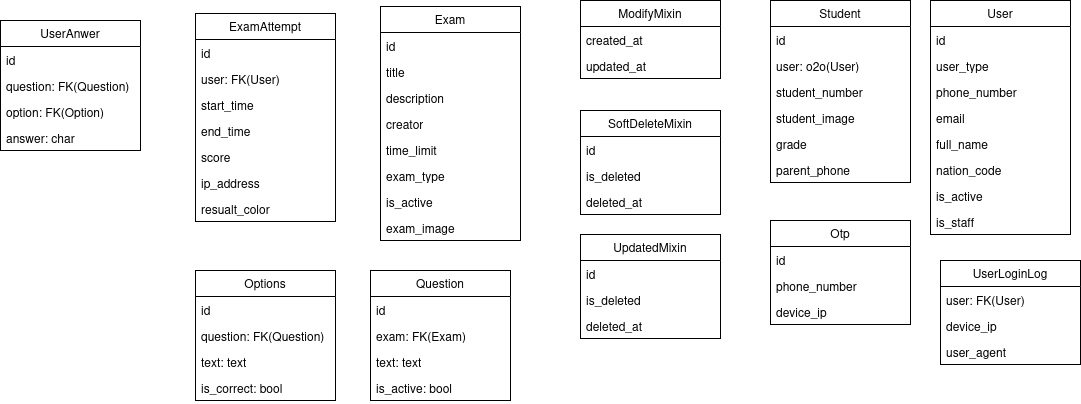

The diagram above was exported from draw.io. Its source (the exported page's mxGraphModel, read from the mxfile embedded in the PNG):
<mxGraphModel dx="1171" dy="539" grid="1" gridSize="10" guides="1" tooltips="1" connect="1" arrows="1" fold="1" page="1" pageScale="1" pageWidth="850" pageHeight="1100" math="0" shadow="0">
  <root>
    <mxCell id="0" />
    <mxCell id="1" parent="0" />
    <mxCell id="WYd8s3udCkmUQF122em6-1" value="User" style="swimlane;fontStyle=0;childLayout=stackLayout;horizontal=1;startSize=26;fillColor=none;horizontalStack=0;resizeParent=1;resizeParentMax=0;resizeLast=0;collapsible=1;marginBottom=0;whiteSpace=wrap;html=1;" vertex="1" parent="1">
      <mxGeometry x="240" y="100" width="140" height="234" as="geometry" />
    </mxCell>
    <mxCell id="WYd8s3udCkmUQF122em6-2" value="id" style="text;strokeColor=none;fillColor=none;align=left;verticalAlign=top;spacingLeft=4;spacingRight=4;overflow=hidden;rotatable=0;points=[[0,0.5],[1,0.5]];portConstraint=eastwest;whiteSpace=wrap;html=1;" vertex="1" parent="WYd8s3udCkmUQF122em6-1">
      <mxGeometry y="26" width="140" height="26" as="geometry" />
    </mxCell>
    <mxCell id="WYd8s3udCkmUQF122em6-3" value="user_type" style="text;strokeColor=none;fillColor=none;align=left;verticalAlign=top;spacingLeft=4;spacingRight=4;overflow=hidden;rotatable=0;points=[[0,0.5],[1,0.5]];portConstraint=eastwest;whiteSpace=wrap;html=1;" vertex="1" parent="WYd8s3udCkmUQF122em6-1">
      <mxGeometry y="52" width="140" height="26" as="geometry" />
    </mxCell>
    <mxCell id="WYd8s3udCkmUQF122em6-4" value="phone_number" style="text;strokeColor=none;fillColor=none;align=left;verticalAlign=top;spacingLeft=4;spacingRight=4;overflow=hidden;rotatable=0;points=[[0,0.5],[1,0.5]];portConstraint=eastwest;whiteSpace=wrap;html=1;" vertex="1" parent="WYd8s3udCkmUQF122em6-1">
      <mxGeometry y="78" width="140" height="26" as="geometry" />
    </mxCell>
    <mxCell id="WYd8s3udCkmUQF122em6-5" value="email" style="text;strokeColor=none;fillColor=none;align=left;verticalAlign=top;spacingLeft=4;spacingRight=4;overflow=hidden;rotatable=0;points=[[0,0.5],[1,0.5]];portConstraint=eastwest;whiteSpace=wrap;html=1;" vertex="1" parent="WYd8s3udCkmUQF122em6-1">
      <mxGeometry y="104" width="140" height="26" as="geometry" />
    </mxCell>
    <mxCell id="WYd8s3udCkmUQF122em6-6" value="full_name" style="text;strokeColor=none;fillColor=none;align=left;verticalAlign=top;spacingLeft=4;spacingRight=4;overflow=hidden;rotatable=0;points=[[0,0.5],[1,0.5]];portConstraint=eastwest;whiteSpace=wrap;html=1;" vertex="1" parent="WYd8s3udCkmUQF122em6-1">
      <mxGeometry y="130" width="140" height="26" as="geometry" />
    </mxCell>
    <mxCell id="WYd8s3udCkmUQF122em6-13" value="nation_code" style="text;strokeColor=none;fillColor=none;align=left;verticalAlign=top;spacingLeft=4;spacingRight=4;overflow=hidden;rotatable=0;points=[[0,0.5],[1,0.5]];portConstraint=eastwest;whiteSpace=wrap;html=1;" vertex="1" parent="WYd8s3udCkmUQF122em6-1">
      <mxGeometry y="156" width="140" height="26" as="geometry" />
    </mxCell>
    <mxCell id="WYd8s3udCkmUQF122em6-14" value="is_active" style="text;strokeColor=none;fillColor=none;align=left;verticalAlign=top;spacingLeft=4;spacingRight=4;overflow=hidden;rotatable=0;points=[[0,0.5],[1,0.5]];portConstraint=eastwest;whiteSpace=wrap;html=1;" vertex="1" parent="WYd8s3udCkmUQF122em6-1">
      <mxGeometry y="182" width="140" height="26" as="geometry" />
    </mxCell>
    <mxCell id="WYd8s3udCkmUQF122em6-15" value="is_staff" style="text;strokeColor=none;fillColor=none;align=left;verticalAlign=top;spacingLeft=4;spacingRight=4;overflow=hidden;rotatable=0;points=[[0,0.5],[1,0.5]];portConstraint=eastwest;whiteSpace=wrap;html=1;" vertex="1" parent="WYd8s3udCkmUQF122em6-1">
      <mxGeometry y="208" width="140" height="26" as="geometry" />
    </mxCell>
    <mxCell id="WYd8s3udCkmUQF122em6-16" value="Student" style="swimlane;fontStyle=0;childLayout=stackLayout;horizontal=1;startSize=26;fillColor=none;horizontalStack=0;resizeParent=1;resizeParentMax=0;resizeLast=0;collapsible=1;marginBottom=0;whiteSpace=wrap;html=1;" vertex="1" parent="1">
      <mxGeometry x="80" y="100" width="140" height="182" as="geometry" />
    </mxCell>
    <mxCell id="WYd8s3udCkmUQF122em6-17" value="id" style="text;strokeColor=none;fillColor=none;align=left;verticalAlign=top;spacingLeft=4;spacingRight=4;overflow=hidden;rotatable=0;points=[[0,0.5],[1,0.5]];portConstraint=eastwest;whiteSpace=wrap;html=1;" vertex="1" parent="WYd8s3udCkmUQF122em6-16">
      <mxGeometry y="26" width="140" height="26" as="geometry" />
    </mxCell>
    <mxCell id="WYd8s3udCkmUQF122em6-18" value="user: o2o(User)" style="text;strokeColor=none;fillColor=none;align=left;verticalAlign=top;spacingLeft=4;spacingRight=4;overflow=hidden;rotatable=0;points=[[0,0.5],[1,0.5]];portConstraint=eastwest;whiteSpace=wrap;html=1;" vertex="1" parent="WYd8s3udCkmUQF122em6-16">
      <mxGeometry y="52" width="140" height="26" as="geometry" />
    </mxCell>
    <mxCell id="WYd8s3udCkmUQF122em6-19" value="student_number" style="text;strokeColor=none;fillColor=none;align=left;verticalAlign=top;spacingLeft=4;spacingRight=4;overflow=hidden;rotatable=0;points=[[0,0.5],[1,0.5]];portConstraint=eastwest;whiteSpace=wrap;html=1;" vertex="1" parent="WYd8s3udCkmUQF122em6-16">
      <mxGeometry y="78" width="140" height="26" as="geometry" />
    </mxCell>
    <mxCell id="WYd8s3udCkmUQF122em6-24" value="student_image" style="text;strokeColor=none;fillColor=none;align=left;verticalAlign=top;spacingLeft=4;spacingRight=4;overflow=hidden;rotatable=0;points=[[0,0.5],[1,0.5]];portConstraint=eastwest;whiteSpace=wrap;html=1;" vertex="1" parent="WYd8s3udCkmUQF122em6-16">
      <mxGeometry y="104" width="140" height="26" as="geometry" />
    </mxCell>
    <mxCell id="WYd8s3udCkmUQF122em6-25" value="grade" style="text;strokeColor=none;fillColor=none;align=left;verticalAlign=top;spacingLeft=4;spacingRight=4;overflow=hidden;rotatable=0;points=[[0,0.5],[1,0.5]];portConstraint=eastwest;whiteSpace=wrap;html=1;" vertex="1" parent="WYd8s3udCkmUQF122em6-16">
      <mxGeometry y="130" width="140" height="26" as="geometry" />
    </mxCell>
    <mxCell id="WYd8s3udCkmUQF122em6-26" value="parent_phone" style="text;strokeColor=none;fillColor=none;align=left;verticalAlign=top;spacingLeft=4;spacingRight=4;overflow=hidden;rotatable=0;points=[[0,0.5],[1,0.5]];portConstraint=eastwest;whiteSpace=wrap;html=1;" vertex="1" parent="WYd8s3udCkmUQF122em6-16">
      <mxGeometry y="156" width="140" height="26" as="geometry" />
    </mxCell>
    <mxCell id="WYd8s3udCkmUQF122em6-27" value="Otp" style="swimlane;fontStyle=0;childLayout=stackLayout;horizontal=1;startSize=26;fillColor=none;horizontalStack=0;resizeParent=1;resizeParentMax=0;resizeLast=0;collapsible=1;marginBottom=0;whiteSpace=wrap;html=1;" vertex="1" parent="1">
      <mxGeometry x="80" y="320" width="140" height="104" as="geometry" />
    </mxCell>
    <mxCell id="WYd8s3udCkmUQF122em6-28" value="id" style="text;strokeColor=none;fillColor=none;align=left;verticalAlign=top;spacingLeft=4;spacingRight=4;overflow=hidden;rotatable=0;points=[[0,0.5],[1,0.5]];portConstraint=eastwest;whiteSpace=wrap;html=1;" vertex="1" parent="WYd8s3udCkmUQF122em6-27">
      <mxGeometry y="26" width="140" height="26" as="geometry" />
    </mxCell>
    <mxCell id="WYd8s3udCkmUQF122em6-29" value="phone_number" style="text;strokeColor=none;fillColor=none;align=left;verticalAlign=top;spacingLeft=4;spacingRight=4;overflow=hidden;rotatable=0;points=[[0,0.5],[1,0.5]];portConstraint=eastwest;whiteSpace=wrap;html=1;" vertex="1" parent="WYd8s3udCkmUQF122em6-27">
      <mxGeometry y="52" width="140" height="26" as="geometry" />
    </mxCell>
    <mxCell id="WYd8s3udCkmUQF122em6-30" value="device_ip" style="text;strokeColor=none;fillColor=none;align=left;verticalAlign=top;spacingLeft=4;spacingRight=4;overflow=hidden;rotatable=0;points=[[0,0.5],[1,0.5]];portConstraint=eastwest;whiteSpace=wrap;html=1;" vertex="1" parent="WYd8s3udCkmUQF122em6-27">
      <mxGeometry y="78" width="140" height="26" as="geometry" />
    </mxCell>
    <mxCell id="WYd8s3udCkmUQF122em6-31" value="UserLoginLog" style="swimlane;fontStyle=0;childLayout=stackLayout;horizontal=1;startSize=26;fillColor=none;horizontalStack=0;resizeParent=1;resizeParentMax=0;resizeLast=0;collapsible=1;marginBottom=0;whiteSpace=wrap;html=1;" vertex="1" parent="1">
      <mxGeometry x="250" y="360" width="140" height="104" as="geometry" />
    </mxCell>
    <mxCell id="WYd8s3udCkmUQF122em6-32" value="user: FK(User)" style="text;strokeColor=none;fillColor=none;align=left;verticalAlign=top;spacingLeft=4;spacingRight=4;overflow=hidden;rotatable=0;points=[[0,0.5],[1,0.5]];portConstraint=eastwest;whiteSpace=wrap;html=1;" vertex="1" parent="WYd8s3udCkmUQF122em6-31">
      <mxGeometry y="26" width="140" height="26" as="geometry" />
    </mxCell>
    <mxCell id="WYd8s3udCkmUQF122em6-33" value="device_ip" style="text;strokeColor=none;fillColor=none;align=left;verticalAlign=top;spacingLeft=4;spacingRight=4;overflow=hidden;rotatable=0;points=[[0,0.5],[1,0.5]];portConstraint=eastwest;whiteSpace=wrap;html=1;" vertex="1" parent="WYd8s3udCkmUQF122em6-31">
      <mxGeometry y="52" width="140" height="26" as="geometry" />
    </mxCell>
    <mxCell id="WYd8s3udCkmUQF122em6-34" value="user_agent" style="text;strokeColor=none;fillColor=none;align=left;verticalAlign=top;spacingLeft=4;spacingRight=4;overflow=hidden;rotatable=0;points=[[0,0.5],[1,0.5]];portConstraint=eastwest;whiteSpace=wrap;html=1;" vertex="1" parent="WYd8s3udCkmUQF122em6-31">
      <mxGeometry y="78" width="140" height="26" as="geometry" />
    </mxCell>
    <mxCell id="WYd8s3udCkmUQF122em6-35" value="ModifyMixin" style="swimlane;fontStyle=0;childLayout=stackLayout;horizontal=1;startSize=26;fillColor=none;horizontalStack=0;resizeParent=1;resizeParentMax=0;resizeLast=0;collapsible=1;marginBottom=0;whiteSpace=wrap;html=1;" vertex="1" parent="1">
      <mxGeometry x="-110" y="100" width="140" height="78" as="geometry" />
    </mxCell>
    <mxCell id="WYd8s3udCkmUQF122em6-37" value="created_at" style="text;strokeColor=none;fillColor=none;align=left;verticalAlign=top;spacingLeft=4;spacingRight=4;overflow=hidden;rotatable=0;points=[[0,0.5],[1,0.5]];portConstraint=eastwest;whiteSpace=wrap;html=1;" vertex="1" parent="WYd8s3udCkmUQF122em6-35">
      <mxGeometry y="26" width="140" height="26" as="geometry" />
    </mxCell>
    <mxCell id="WYd8s3udCkmUQF122em6-38" value="updated_at" style="text;strokeColor=none;fillColor=none;align=left;verticalAlign=top;spacingLeft=4;spacingRight=4;overflow=hidden;rotatable=0;points=[[0,0.5],[1,0.5]];portConstraint=eastwest;whiteSpace=wrap;html=1;" vertex="1" parent="WYd8s3udCkmUQF122em6-35">
      <mxGeometry y="52" width="140" height="26" as="geometry" />
    </mxCell>
    <mxCell id="WYd8s3udCkmUQF122em6-39" value="SoftDeleteMixin" style="swimlane;fontStyle=0;childLayout=stackLayout;horizontal=1;startSize=26;fillColor=none;horizontalStack=0;resizeParent=1;resizeParentMax=0;resizeLast=0;collapsible=1;marginBottom=0;whiteSpace=wrap;html=1;" vertex="1" parent="1">
      <mxGeometry x="-110" y="210" width="140" height="104" as="geometry" />
    </mxCell>
    <mxCell id="WYd8s3udCkmUQF122em6-40" value="id" style="text;strokeColor=none;fillColor=none;align=left;verticalAlign=top;spacingLeft=4;spacingRight=4;overflow=hidden;rotatable=0;points=[[0,0.5],[1,0.5]];portConstraint=eastwest;whiteSpace=wrap;html=1;" vertex="1" parent="WYd8s3udCkmUQF122em6-39">
      <mxGeometry y="26" width="140" height="26" as="geometry" />
    </mxCell>
    <mxCell id="WYd8s3udCkmUQF122em6-41" value="is_deleted" style="text;strokeColor=none;fillColor=none;align=left;verticalAlign=top;spacingLeft=4;spacingRight=4;overflow=hidden;rotatable=0;points=[[0,0.5],[1,0.5]];portConstraint=eastwest;whiteSpace=wrap;html=1;" vertex="1" parent="WYd8s3udCkmUQF122em6-39">
      <mxGeometry y="52" width="140" height="26" as="geometry" />
    </mxCell>
    <mxCell id="WYd8s3udCkmUQF122em6-42" value="deleted_at" style="text;strokeColor=none;fillColor=none;align=left;verticalAlign=top;spacingLeft=4;spacingRight=4;overflow=hidden;rotatable=0;points=[[0,0.5],[1,0.5]];portConstraint=eastwest;whiteSpace=wrap;html=1;" vertex="1" parent="WYd8s3udCkmUQF122em6-39">
      <mxGeometry y="78" width="140" height="26" as="geometry" />
    </mxCell>
    <mxCell id="WYd8s3udCkmUQF122em6-43" value="UpdatedMixin" style="swimlane;fontStyle=0;childLayout=stackLayout;horizontal=1;startSize=26;fillColor=none;horizontalStack=0;resizeParent=1;resizeParentMax=0;resizeLast=0;collapsible=1;marginBottom=0;whiteSpace=wrap;html=1;" vertex="1" parent="1">
      <mxGeometry x="-110" y="334" width="140" height="104" as="geometry" />
    </mxCell>
    <mxCell id="WYd8s3udCkmUQF122em6-44" value="id" style="text;strokeColor=none;fillColor=none;align=left;verticalAlign=top;spacingLeft=4;spacingRight=4;overflow=hidden;rotatable=0;points=[[0,0.5],[1,0.5]];portConstraint=eastwest;whiteSpace=wrap;html=1;" vertex="1" parent="WYd8s3udCkmUQF122em6-43">
      <mxGeometry y="26" width="140" height="26" as="geometry" />
    </mxCell>
    <mxCell id="WYd8s3udCkmUQF122em6-45" value="is_deleted" style="text;strokeColor=none;fillColor=none;align=left;verticalAlign=top;spacingLeft=4;spacingRight=4;overflow=hidden;rotatable=0;points=[[0,0.5],[1,0.5]];portConstraint=eastwest;whiteSpace=wrap;html=1;" vertex="1" parent="WYd8s3udCkmUQF122em6-43">
      <mxGeometry y="52" width="140" height="26" as="geometry" />
    </mxCell>
    <mxCell id="WYd8s3udCkmUQF122em6-46" value="deleted_at" style="text;strokeColor=none;fillColor=none;align=left;verticalAlign=top;spacingLeft=4;spacingRight=4;overflow=hidden;rotatable=0;points=[[0,0.5],[1,0.5]];portConstraint=eastwest;whiteSpace=wrap;html=1;" vertex="1" parent="WYd8s3udCkmUQF122em6-43">
      <mxGeometry y="78" width="140" height="26" as="geometry" />
    </mxCell>
    <mxCell id="WYd8s3udCkmUQF122em6-47" value="Exam" style="swimlane;fontStyle=0;childLayout=stackLayout;horizontal=1;startSize=26;fillColor=none;horizontalStack=0;resizeParent=1;resizeParentMax=0;resizeLast=0;collapsible=1;marginBottom=0;whiteSpace=wrap;html=1;" vertex="1" parent="1">
      <mxGeometry x="-310" y="106" width="140" height="234" as="geometry" />
    </mxCell>
    <mxCell id="WYd8s3udCkmUQF122em6-48" value="id" style="text;strokeColor=none;fillColor=none;align=left;verticalAlign=top;spacingLeft=4;spacingRight=4;overflow=hidden;rotatable=0;points=[[0,0.5],[1,0.5]];portConstraint=eastwest;whiteSpace=wrap;html=1;" vertex="1" parent="WYd8s3udCkmUQF122em6-47">
      <mxGeometry y="26" width="140" height="26" as="geometry" />
    </mxCell>
    <mxCell id="WYd8s3udCkmUQF122em6-49" value="title" style="text;strokeColor=none;fillColor=none;align=left;verticalAlign=top;spacingLeft=4;spacingRight=4;overflow=hidden;rotatable=0;points=[[0,0.5],[1,0.5]];portConstraint=eastwest;whiteSpace=wrap;html=1;" vertex="1" parent="WYd8s3udCkmUQF122em6-47">
      <mxGeometry y="52" width="140" height="26" as="geometry" />
    </mxCell>
    <mxCell id="WYd8s3udCkmUQF122em6-50" value="description" style="text;strokeColor=none;fillColor=none;align=left;verticalAlign=top;spacingLeft=4;spacingRight=4;overflow=hidden;rotatable=0;points=[[0,0.5],[1,0.5]];portConstraint=eastwest;whiteSpace=wrap;html=1;" vertex="1" parent="WYd8s3udCkmUQF122em6-47">
      <mxGeometry y="78" width="140" height="26" as="geometry" />
    </mxCell>
    <mxCell id="WYd8s3udCkmUQF122em6-51" value="creator" style="text;strokeColor=none;fillColor=none;align=left;verticalAlign=top;spacingLeft=4;spacingRight=4;overflow=hidden;rotatable=0;points=[[0,0.5],[1,0.5]];portConstraint=eastwest;whiteSpace=wrap;html=1;" vertex="1" parent="WYd8s3udCkmUQF122em6-47">
      <mxGeometry y="104" width="140" height="26" as="geometry" />
    </mxCell>
    <mxCell id="WYd8s3udCkmUQF122em6-52" value="time_limit" style="text;strokeColor=none;fillColor=none;align=left;verticalAlign=top;spacingLeft=4;spacingRight=4;overflow=hidden;rotatable=0;points=[[0,0.5],[1,0.5]];portConstraint=eastwest;whiteSpace=wrap;html=1;" vertex="1" parent="WYd8s3udCkmUQF122em6-47">
      <mxGeometry y="130" width="140" height="26" as="geometry" />
    </mxCell>
    <mxCell id="WYd8s3udCkmUQF122em6-53" value="exam_type" style="text;strokeColor=none;fillColor=none;align=left;verticalAlign=top;spacingLeft=4;spacingRight=4;overflow=hidden;rotatable=0;points=[[0,0.5],[1,0.5]];portConstraint=eastwest;whiteSpace=wrap;html=1;" vertex="1" parent="WYd8s3udCkmUQF122em6-47">
      <mxGeometry y="156" width="140" height="26" as="geometry" />
    </mxCell>
    <mxCell id="WYd8s3udCkmUQF122em6-54" value="is_active" style="text;strokeColor=none;fillColor=none;align=left;verticalAlign=top;spacingLeft=4;spacingRight=4;overflow=hidden;rotatable=0;points=[[0,0.5],[1,0.5]];portConstraint=eastwest;whiteSpace=wrap;html=1;" vertex="1" parent="WYd8s3udCkmUQF122em6-47">
      <mxGeometry y="182" width="140" height="26" as="geometry" />
    </mxCell>
    <mxCell id="WYd8s3udCkmUQF122em6-55" value="exam_image" style="text;strokeColor=none;fillColor=none;align=left;verticalAlign=top;spacingLeft=4;spacingRight=4;overflow=hidden;rotatable=0;points=[[0,0.5],[1,0.5]];portConstraint=eastwest;whiteSpace=wrap;html=1;" vertex="1" parent="WYd8s3udCkmUQF122em6-47">
      <mxGeometry y="208" width="140" height="26" as="geometry" />
    </mxCell>
    <mxCell id="WYd8s3udCkmUQF122em6-56" value="Question" style="swimlane;fontStyle=0;childLayout=stackLayout;horizontal=1;startSize=26;fillColor=none;horizontalStack=0;resizeParent=1;resizeParentMax=0;resizeLast=0;collapsible=1;marginBottom=0;whiteSpace=wrap;html=1;" vertex="1" parent="1">
      <mxGeometry x="-320" y="370" width="140" height="130" as="geometry" />
    </mxCell>
    <mxCell id="WYd8s3udCkmUQF122em6-57" value="id" style="text;strokeColor=none;fillColor=none;align=left;verticalAlign=top;spacingLeft=4;spacingRight=4;overflow=hidden;rotatable=0;points=[[0,0.5],[1,0.5]];portConstraint=eastwest;whiteSpace=wrap;html=1;" vertex="1" parent="WYd8s3udCkmUQF122em6-56">
      <mxGeometry y="26" width="140" height="26" as="geometry" />
    </mxCell>
    <mxCell id="WYd8s3udCkmUQF122em6-58" value="exam: FK(Exam)" style="text;strokeColor=none;fillColor=none;align=left;verticalAlign=top;spacingLeft=4;spacingRight=4;overflow=hidden;rotatable=0;points=[[0,0.5],[1,0.5]];portConstraint=eastwest;whiteSpace=wrap;html=1;" vertex="1" parent="WYd8s3udCkmUQF122em6-56">
      <mxGeometry y="52" width="140" height="26" as="geometry" />
    </mxCell>
    <mxCell id="WYd8s3udCkmUQF122em6-59" value="text: text" style="text;strokeColor=none;fillColor=none;align=left;verticalAlign=top;spacingLeft=4;spacingRight=4;overflow=hidden;rotatable=0;points=[[0,0.5],[1,0.5]];portConstraint=eastwest;whiteSpace=wrap;html=1;" vertex="1" parent="WYd8s3udCkmUQF122em6-56">
      <mxGeometry y="78" width="140" height="26" as="geometry" />
    </mxCell>
    <mxCell id="WYd8s3udCkmUQF122em6-60" value="is_active: bool" style="text;strokeColor=none;fillColor=none;align=left;verticalAlign=top;spacingLeft=4;spacingRight=4;overflow=hidden;rotatable=0;points=[[0,0.5],[1,0.5]];portConstraint=eastwest;whiteSpace=wrap;html=1;" vertex="1" parent="WYd8s3udCkmUQF122em6-56">
      <mxGeometry y="104" width="140" height="26" as="geometry" />
    </mxCell>
    <mxCell id="WYd8s3udCkmUQF122em6-61" value="Options" style="swimlane;fontStyle=0;childLayout=stackLayout;horizontal=1;startSize=26;fillColor=none;horizontalStack=0;resizeParent=1;resizeParentMax=0;resizeLast=0;collapsible=1;marginBottom=0;whiteSpace=wrap;html=1;" vertex="1" parent="1">
      <mxGeometry x="-495" y="370" width="140" height="130" as="geometry" />
    </mxCell>
    <mxCell id="WYd8s3udCkmUQF122em6-62" value="id" style="text;strokeColor=none;fillColor=none;align=left;verticalAlign=top;spacingLeft=4;spacingRight=4;overflow=hidden;rotatable=0;points=[[0,0.5],[1,0.5]];portConstraint=eastwest;whiteSpace=wrap;html=1;" vertex="1" parent="WYd8s3udCkmUQF122em6-61">
      <mxGeometry y="26" width="140" height="26" as="geometry" />
    </mxCell>
    <mxCell id="WYd8s3udCkmUQF122em6-63" value="question: FK(Question)" style="text;strokeColor=none;fillColor=none;align=left;verticalAlign=top;spacingLeft=4;spacingRight=4;overflow=hidden;rotatable=0;points=[[0,0.5],[1,0.5]];portConstraint=eastwest;whiteSpace=wrap;html=1;" vertex="1" parent="WYd8s3udCkmUQF122em6-61">
      <mxGeometry y="52" width="140" height="26" as="geometry" />
    </mxCell>
    <mxCell id="WYd8s3udCkmUQF122em6-64" value="text: text" style="text;strokeColor=none;fillColor=none;align=left;verticalAlign=top;spacingLeft=4;spacingRight=4;overflow=hidden;rotatable=0;points=[[0,0.5],[1,0.5]];portConstraint=eastwest;whiteSpace=wrap;html=1;" vertex="1" parent="WYd8s3udCkmUQF122em6-61">
      <mxGeometry y="78" width="140" height="26" as="geometry" />
    </mxCell>
    <mxCell id="WYd8s3udCkmUQF122em6-65" value="is_correct: bool" style="text;strokeColor=none;fillColor=none;align=left;verticalAlign=top;spacingLeft=4;spacingRight=4;overflow=hidden;rotatable=0;points=[[0,0.5],[1,0.5]];portConstraint=eastwest;whiteSpace=wrap;html=1;" vertex="1" parent="WYd8s3udCkmUQF122em6-61">
      <mxGeometry y="104" width="140" height="26" as="geometry" />
    </mxCell>
    <mxCell id="WYd8s3udCkmUQF122em6-66" value="ExamAttempt" style="swimlane;fontStyle=0;childLayout=stackLayout;horizontal=1;startSize=26;fillColor=none;horizontalStack=0;resizeParent=1;resizeParentMax=0;resizeLast=0;collapsible=1;marginBottom=0;whiteSpace=wrap;html=1;" vertex="1" parent="1">
      <mxGeometry x="-495" y="113" width="140" height="208" as="geometry" />
    </mxCell>
    <mxCell id="WYd8s3udCkmUQF122em6-67" value="id" style="text;strokeColor=none;fillColor=none;align=left;verticalAlign=top;spacingLeft=4;spacingRight=4;overflow=hidden;rotatable=0;points=[[0,0.5],[1,0.5]];portConstraint=eastwest;whiteSpace=wrap;html=1;" vertex="1" parent="WYd8s3udCkmUQF122em6-66">
      <mxGeometry y="26" width="140" height="26" as="geometry" />
    </mxCell>
    <mxCell id="WYd8s3udCkmUQF122em6-68" value="user: FK(User)" style="text;strokeColor=none;fillColor=none;align=left;verticalAlign=top;spacingLeft=4;spacingRight=4;overflow=hidden;rotatable=0;points=[[0,0.5],[1,0.5]];portConstraint=eastwest;whiteSpace=wrap;html=1;" vertex="1" parent="WYd8s3udCkmUQF122em6-66">
      <mxGeometry y="52" width="140" height="26" as="geometry" />
    </mxCell>
    <mxCell id="WYd8s3udCkmUQF122em6-69" value="start_time" style="text;strokeColor=none;fillColor=none;align=left;verticalAlign=top;spacingLeft=4;spacingRight=4;overflow=hidden;rotatable=0;points=[[0,0.5],[1,0.5]];portConstraint=eastwest;whiteSpace=wrap;html=1;" vertex="1" parent="WYd8s3udCkmUQF122em6-66">
      <mxGeometry y="78" width="140" height="26" as="geometry" />
    </mxCell>
    <mxCell id="WYd8s3udCkmUQF122em6-70" value="end_time" style="text;strokeColor=none;fillColor=none;align=left;verticalAlign=top;spacingLeft=4;spacingRight=4;overflow=hidden;rotatable=0;points=[[0,0.5],[1,0.5]];portConstraint=eastwest;whiteSpace=wrap;html=1;" vertex="1" parent="WYd8s3udCkmUQF122em6-66">
      <mxGeometry y="104" width="140" height="26" as="geometry" />
    </mxCell>
    <mxCell id="WYd8s3udCkmUQF122em6-71" value="score" style="text;strokeColor=none;fillColor=none;align=left;verticalAlign=top;spacingLeft=4;spacingRight=4;overflow=hidden;rotatable=0;points=[[0,0.5],[1,0.5]];portConstraint=eastwest;whiteSpace=wrap;html=1;" vertex="1" parent="WYd8s3udCkmUQF122em6-66">
      <mxGeometry y="130" width="140" height="26" as="geometry" />
    </mxCell>
    <mxCell id="WYd8s3udCkmUQF122em6-72" value="ip_address" style="text;strokeColor=none;fillColor=none;align=left;verticalAlign=top;spacingLeft=4;spacingRight=4;overflow=hidden;rotatable=0;points=[[0,0.5],[1,0.5]];portConstraint=eastwest;whiteSpace=wrap;html=1;" vertex="1" parent="WYd8s3udCkmUQF122em6-66">
      <mxGeometry y="156" width="140" height="26" as="geometry" />
    </mxCell>
    <mxCell id="WYd8s3udCkmUQF122em6-73" value="resualt_color" style="text;strokeColor=none;fillColor=none;align=left;verticalAlign=top;spacingLeft=4;spacingRight=4;overflow=hidden;rotatable=0;points=[[0,0.5],[1,0.5]];portConstraint=eastwest;whiteSpace=wrap;html=1;" vertex="1" parent="WYd8s3udCkmUQF122em6-66">
      <mxGeometry y="182" width="140" height="26" as="geometry" />
    </mxCell>
    <mxCell id="WYd8s3udCkmUQF122em6-74" value="UserAnwer" style="swimlane;fontStyle=0;childLayout=stackLayout;horizontal=1;startSize=26;fillColor=none;horizontalStack=0;resizeParent=1;resizeParentMax=0;resizeLast=0;collapsible=1;marginBottom=0;whiteSpace=wrap;html=1;" vertex="1" parent="1">
      <mxGeometry x="-690" y="120" width="140" height="130" as="geometry" />
    </mxCell>
    <mxCell id="WYd8s3udCkmUQF122em6-75" value="id" style="text;strokeColor=none;fillColor=none;align=left;verticalAlign=top;spacingLeft=4;spacingRight=4;overflow=hidden;rotatable=0;points=[[0,0.5],[1,0.5]];portConstraint=eastwest;whiteSpace=wrap;html=1;" vertex="1" parent="WYd8s3udCkmUQF122em6-74">
      <mxGeometry y="26" width="140" height="26" as="geometry" />
    </mxCell>
    <mxCell id="WYd8s3udCkmUQF122em6-76" value="question: FK(Question)" style="text;strokeColor=none;fillColor=none;align=left;verticalAlign=top;spacingLeft=4;spacingRight=4;overflow=hidden;rotatable=0;points=[[0,0.5],[1,0.5]];portConstraint=eastwest;whiteSpace=wrap;html=1;" vertex="1" parent="WYd8s3udCkmUQF122em6-74">
      <mxGeometry y="52" width="140" height="26" as="geometry" />
    </mxCell>
    <mxCell id="WYd8s3udCkmUQF122em6-77" value="option: FK(Option)" style="text;strokeColor=none;fillColor=none;align=left;verticalAlign=top;spacingLeft=4;spacingRight=4;overflow=hidden;rotatable=0;points=[[0,0.5],[1,0.5]];portConstraint=eastwest;whiteSpace=wrap;html=1;" vertex="1" parent="WYd8s3udCkmUQF122em6-74">
      <mxGeometry y="78" width="140" height="26" as="geometry" />
    </mxCell>
    <mxCell id="WYd8s3udCkmUQF122em6-78" value="answer: char" style="text;strokeColor=none;fillColor=none;align=left;verticalAlign=top;spacingLeft=4;spacingRight=4;overflow=hidden;rotatable=0;points=[[0,0.5],[1,0.5]];portConstraint=eastwest;whiteSpace=wrap;html=1;" vertex="1" parent="WYd8s3udCkmUQF122em6-74">
      <mxGeometry y="104" width="140" height="26" as="geometry" />
    </mxCell>
  </root>
</mxGraphModel>